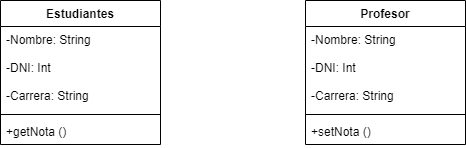

The diagram above was exported from draw.io. Its source (the exported page's mxGraphModel, read from the mxfile embedded in the PNG):
<mxGraphModel dx="1130" dy="779" grid="1" gridSize="10" guides="1" tooltips="1" connect="1" arrows="1" fold="1" page="1" pageScale="1" pageWidth="850" pageHeight="1100" math="0" shadow="0">
  <root>
    <mxCell id="0" />
    <mxCell id="1" parent="0" />
    <mxCell id="2" value="Estudiantes" style="swimlane;fontStyle=1;align=center;verticalAlign=top;childLayout=stackLayout;horizontal=1;startSize=26;horizontalStack=0;resizeParent=1;resizeParentMax=0;resizeLast=0;collapsible=1;marginBottom=0;" vertex="1" parent="1">
      <mxGeometry x="120" y="80" width="160" height="144" as="geometry" />
    </mxCell>
    <mxCell id="3" value="-Nombre: String&#10;&#10;-DNI: Int&#10;&#10;-Carrera: String" style="text;strokeColor=none;fillColor=none;align=left;verticalAlign=top;spacingLeft=4;spacingRight=4;overflow=hidden;rotatable=0;points=[[0,0.5],[1,0.5]];portConstraint=eastwest;" vertex="1" parent="2">
      <mxGeometry y="26" width="160" height="84" as="geometry" />
    </mxCell>
    <mxCell id="4" value="" style="line;strokeWidth=1;fillColor=none;align=left;verticalAlign=middle;spacingTop=-1;spacingLeft=3;spacingRight=3;rotatable=0;labelPosition=right;points=[];portConstraint=eastwest;strokeColor=inherit;" vertex="1" parent="2">
      <mxGeometry y="110" width="160" height="8" as="geometry" />
    </mxCell>
    <mxCell id="5" value="+getNota ()" style="text;strokeColor=none;fillColor=none;align=left;verticalAlign=top;spacingLeft=4;spacingRight=4;overflow=hidden;rotatable=0;points=[[0,0.5],[1,0.5]];portConstraint=eastwest;" vertex="1" parent="2">
      <mxGeometry y="118" width="160" height="26" as="geometry" />
    </mxCell>
    <mxCell id="10" value="Profesor" style="swimlane;fontStyle=1;align=center;verticalAlign=top;childLayout=stackLayout;horizontal=1;startSize=26;horizontalStack=0;resizeParent=1;resizeParentMax=0;resizeLast=0;collapsible=1;marginBottom=0;" vertex="1" parent="1">
      <mxGeometry x="425" y="80" width="160" height="144" as="geometry" />
    </mxCell>
    <mxCell id="11" value="-Nombre: String&#10;&#10;-DNI: Int&#10;&#10;-Carrera: String" style="text;strokeColor=none;fillColor=none;align=left;verticalAlign=top;spacingLeft=4;spacingRight=4;overflow=hidden;rotatable=0;points=[[0,0.5],[1,0.5]];portConstraint=eastwest;" vertex="1" parent="10">
      <mxGeometry y="26" width="160" height="84" as="geometry" />
    </mxCell>
    <mxCell id="12" value="" style="line;strokeWidth=1;fillColor=none;align=left;verticalAlign=middle;spacingTop=-1;spacingLeft=3;spacingRight=3;rotatable=0;labelPosition=right;points=[];portConstraint=eastwest;strokeColor=inherit;" vertex="1" parent="10">
      <mxGeometry y="110" width="160" height="8" as="geometry" />
    </mxCell>
    <mxCell id="13" value="+setNota ()" style="text;strokeColor=none;fillColor=none;align=left;verticalAlign=top;spacingLeft=4;spacingRight=4;overflow=hidden;rotatable=0;points=[[0,0.5],[1,0.5]];portConstraint=eastwest;" vertex="1" parent="10">
      <mxGeometry y="118" width="160" height="26" as="geometry" />
    </mxCell>
  </root>
</mxGraphModel>